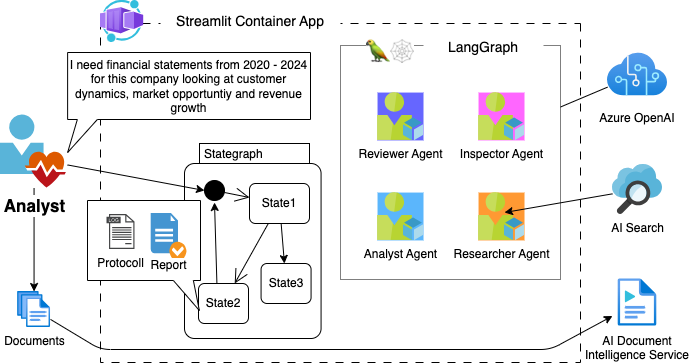

The diagram above was exported from draw.io. Its source (the exported page's mxGraphModel, read from the mxfile embedded in the PNG):
<mxGraphModel dx="1250" dy="583" grid="1" gridSize="10" guides="1" tooltips="1" connect="1" arrows="1" fold="1" page="1" pageScale="1" pageWidth="827" pageHeight="1169" math="0" shadow="0">
  <root>
    <mxCell id="0" />
    <mxCell id="1" parent="0" />
    <mxCell id="36" value="" style="whiteSpace=wrap;html=1;dashed=1;dashPattern=8 8;direction=south;" parent="1" vertex="1">
      <mxGeometry x="150" y="241" width="480" height="339" as="geometry" />
    </mxCell>
    <mxCell id="37" value="" style="aspect=fixed;html=1;points=[];align=center;image;fontSize=12;image=img/lib/azure2/other/Worker_Container_App.svg;" parent="1" vertex="1">
      <mxGeometry x="150" y="217.85" width="43.43" height="42.15" as="geometry" />
    </mxCell>
    <mxCell id="44" value="Streamlit Container App" style="text;strokeColor=none;align=center;fillColor=default;html=1;verticalAlign=middle;whiteSpace=wrap;rounded=0;fontSize=14;" parent="1" vertex="1">
      <mxGeometry x="210" y="223.93" width="180" height="30" as="geometry" />
    </mxCell>
    <mxCell id="63" value="AI Search" style="sketch=0;aspect=fixed;html=1;points=[];align=center;image;fontSize=12;image=img/lib/mscae/Search.svg;" vertex="1" parent="1">
      <mxGeometry x="662" y="382" width="50" height="50" as="geometry" />
    </mxCell>
    <mxCell id="70" style="edgeStyle=none;html=1;" edge="1" parent="1" source="64" target="67">
      <mxGeometry relative="1" as="geometry" />
    </mxCell>
    <mxCell id="64" value="Analyst" style="aspect=fixed;html=1;points=[];align=center;image;fontSize=17;image=img/lib/mscae/User_Health_Icon.svg;labelBackgroundColor=default;labelBorderColor=#FFFFFF;fontStyle=1;rounded=0;" vertex="1" parent="1">
      <mxGeometry x="50" y="332.53999999999996" width="67.12" height="72.96" as="geometry" />
    </mxCell>
    <mxCell id="65" value="I need financial statements from 2020 - 2024 for this company looking at customer dynamics, market opportuntiy and revenue growth" style="shape=callout;whiteSpace=wrap;html=1;perimeter=calloutPerimeter;position2=0;size=33;position=0.04;rounded=0;" vertex="1" parent="1">
      <mxGeometry x="117.12" y="270" width="242.88" height="100" as="geometry" />
    </mxCell>
    <mxCell id="66" value="AI Document &#10;Intelligence Service" style="shape=image;verticalLabelPosition=bottom;verticalAlign=top;imageAspect=1;aspect=fixed;image=data:image/svg+xml,(base64 omitted: 1600 chars);" vertex="1" parent="1">
      <mxGeometry x="662" y="495" width="50" height="50" as="geometry" />
    </mxCell>
    <mxCell id="87" style="edgeStyle=none;html=1;" edge="1" parent="1" source="67" target="66">
      <mxGeometry relative="1" as="geometry">
        <Array as="points">
          <mxPoint x="150" y="567" />
          <mxPoint x="600" y="567" />
        </Array>
      </mxGeometry>
    </mxCell>
    <mxCell id="67" value="Documents" style="aspect=fixed;html=1;points=[];align=center;image;fontSize=12;image=img/lib/azure2/general/Files.svg;" vertex="1" parent="1">
      <mxGeometry x="67.09999999999997" y="509" width="32.92" height="36" as="geometry" />
    </mxCell>
    <mxCell id="109" style="edgeStyle=none;html=1;" edge="1" parent="1" source="71">
      <mxGeometry relative="1" as="geometry">
        <mxPoint x="600" y="328.72877358490564" as="targetPoint" />
      </mxGeometry>
    </mxCell>
    <mxCell id="71" value="Azure OpenAI" style="shape=image;verticalLabelPosition=bottom;verticalAlign=top;imageAspect=1;aspect=fixed;image=data:image/svg+xml,(base64 omitted: 1776 chars);fillColor=default;" vertex="1" parent="1">
      <mxGeometry x="657" y="262" width="60" height="60" as="geometry" />
    </mxCell>
    <mxCell id="86" value="" style="group" vertex="1" connectable="0" parent="1">
      <mxGeometry x="350" y="254" width="260" height="255" as="geometry" />
    </mxCell>
    <mxCell id="113" value="" style="whiteSpace=wrap;html=1;labelBackgroundColor=none;fillColor=default;dashed=1;dashPattern=1 1;" vertex="1" parent="86">
      <mxGeometry x="40" y="9" width="220" height="234" as="geometry" />
    </mxCell>
    <mxCell id="79" value="&lt;h1 style=&quot;box-sizing: inherit; color: var(--md-default-fg-color--light); line-height: 1.3; margin: 0px 0px 1.25em; font-weight: 300; letter-spacing: -0.01em; font-family: &amp;quot;Public Sans&amp;quot;, -apple-system, &amp;quot;system-ui&amp;quot;, Helvetica, Arial, sans-serif; text-align: start; background-color: rgb(255, 255, 255);&quot; id=&quot;langgraph&quot;&gt;🦜🕸&lt;/h1&gt;" style="text;strokeColor=none;align=center;fillColor=none;html=1;verticalAlign=middle;whiteSpace=wrap;rounded=0;labelBackgroundColor=none;" vertex="1" parent="86">
      <mxGeometry x="60.00000000000003" y="15" width="60" height="30" as="geometry" />
    </mxCell>
    <mxCell id="81" value="LangGraph" style="text;strokeColor=none;align=center;fillColor=default;html=1;verticalAlign=middle;whiteSpace=wrap;rounded=0;fontSize=14;" vertex="1" parent="86">
      <mxGeometry x="123" y="-4" width="120" height="30" as="geometry" />
    </mxCell>
    <mxCell id="82" value="Analyst Agent" style="aspect=fixed;html=1;points=[];align=center;image;fontSize=12;image=img/lib/mscae/User_Resource.svg;imageBackground=#5BB6FC;rounded=0;" vertex="1" parent="86">
      <mxGeometry x="77.0410638297872" y="156.05999999999995" width="45.95744680851064" height="47.87234042553192" as="geometry" />
    </mxCell>
    <mxCell id="83" value="Reviewer Agent" style="aspect=fixed;html=1;points=[];align=center;image;fontSize=12;image=img/lib/mscae/User_Resource.svg;imageBackground=#6666FF;rounded=0;" vertex="1" parent="86">
      <mxGeometry x="77.042340425532" y="56.059999999999945" width="45.95744680851064" height="47.87234042553192" as="geometry" />
    </mxCell>
    <mxCell id="84" value="Inspector Agent" style="aspect=fixed;html=1;points=[];align=center;image;fontSize=12;image=img/lib/mscae/User_Resource.svg;rounded=0;labelBackgroundColor=none;imageBorder=none;imageBackground=#FF66FF;" vertex="1" parent="86">
      <mxGeometry x="178.04191489361705" y="56.059999999999945" width="45.95744680851064" height="47.87234042553192" as="geometry" />
    </mxCell>
    <mxCell id="85" value="Researcher Agent" style="aspect=fixed;html=1;points=[];align=center;image;fontSize=12;image=img/lib/mscae/User_Resource.svg;labelBackgroundColor=#FFFFFF;imageBackground=#FF9933;rounded=0;" vertex="1" parent="86">
      <mxGeometry x="178.0419148936171" y="156.06" width="45.95744680851064" height="47.87234042553192" as="geometry" />
    </mxCell>
    <mxCell id="88" value="Stategraph" style="shape=mxgraph.sysml.compState;align=left;verticalAlign=top;spacingTop=-3;spacingLeft=18;strokeWidth=1;recursiveResize=0;labelBackgroundColor=none;fillColor=default;" vertex="1" parent="1">
      <mxGeometry x="234" y="361" width="136.57" height="195" as="geometry" />
    </mxCell>
    <mxCell id="89" value="" style="shape=ellipse;html=1;fillColor=strokeColor;verticalLabelPosition=bottom;labelBackgroundColor=#ffffff;verticalAlign=top;" vertex="1" parent="88">
      <mxGeometry x="20" y="37" width="20" height="20" as="geometry" />
    </mxCell>
    <mxCell id="103" style="edgeStyle=none;html=1;" edge="1" parent="88" source="90" target="102">
      <mxGeometry relative="1" as="geometry" />
    </mxCell>
    <mxCell id="90" value="State1" style="strokeColor=inherit;fillColor=inherit;gradientColor=inherit;shape=rect;html=1;rounded=1;whiteSpace=wrap;align=center;labelBackgroundColor=none;" vertex="1" parent="88">
      <mxGeometry x="65" y="40" width="60" height="40" as="geometry" />
    </mxCell>
    <mxCell id="114" style="edgeStyle=none;html=1;" edge="1" parent="88">
      <mxGeometry relative="1" as="geometry">
        <mxPoint x="32.4059405940593" y="140" as="sourcePoint" />
        <mxPoint x="30" y="59" as="targetPoint" />
      </mxGeometry>
    </mxCell>
    <mxCell id="91" value="State2" style="strokeColor=inherit;fillColor=inherit;gradientColor=inherit;shape=rect;html=1;rounded=1;whiteSpace=wrap;align=center;labelBackgroundColor=none;" vertex="1" parent="88">
      <mxGeometry x="14" y="140" width="50" height="40" as="geometry" />
    </mxCell>
    <mxCell id="92" value="" style="strokeColor=inherit;fillColor=inherit;gradientColor=inherit;edgeStyle=none;html=1;endArrow=open;endSize=12;" edge="1" parent="88" source="89" target="90">
      <mxGeometry relative="1" as="geometry" />
    </mxCell>
    <mxCell id="93" value="" style="strokeColor=inherit;fillColor=inherit;gradientColor=inherit;edgeStyle=none;html=1;endArrow=open;endSize=12;" edge="1" parent="88" source="90" target="91">
      <mxGeometry relative="1" as="geometry" />
    </mxCell>
    <mxCell id="102" value="State3" style="strokeColor=inherit;fillColor=inherit;gradientColor=inherit;shape=rect;html=1;rounded=1;whiteSpace=wrap;align=center;labelBackgroundColor=none;" vertex="1" parent="88">
      <mxGeometry x="76.57" y="120" width="50" height="40" as="geometry" />
    </mxCell>
    <mxCell id="105" style="edgeStyle=none;html=1;entryX=0;entryY=0.5;entryDx=0;entryDy=0;" edge="1" parent="1" target="89">
      <mxGeometry relative="1" as="geometry">
        <mxPoint x="117.11999999999989" y="382.45167798670195" as="sourcePoint" />
        <mxPoint x="223.43000000000006" y="425" as="targetPoint" />
      </mxGeometry>
    </mxCell>
    <mxCell id="106" value="" style="shape=callout;whiteSpace=wrap;html=1;perimeter=calloutPerimeter;position2=0.99;size=30;position=0.76;rounded=0;base=20;" vertex="1" parent="1">
      <mxGeometry x="137" y="418" width="113" height="110" as="geometry" />
    </mxCell>
    <mxCell id="107" value="Report" style="shadow=0;dashed=0;html=1;strokeColor=none;fillColor=#4495D1;labelPosition=center;verticalLabelPosition=bottom;verticalAlign=top;align=center;outlineConnect=0;shape=mxgraph.veeam.checked_doc;labelBackgroundColor=default;rounded=0;spacing=-7;" vertex="1" parent="1">
      <mxGeometry x="200.19" y="430.5" width="35.81" height="47.5" as="geometry" />
    </mxCell>
    <mxCell id="108" value="Protocoll" style="sketch=0;pointerEvents=1;shadow=0;dashed=0;html=1;strokeColor=none;fillColor=#434445;aspect=fixed;labelPosition=center;verticalLabelPosition=bottom;verticalAlign=top;align=center;outlineConnect=0;shape=mxgraph.vvd.log_files;" vertex="1" parent="1">
      <mxGeometry x="156" y="431.5" width="28" height="35" as="geometry" />
    </mxCell>
    <mxCell id="111" style="edgeStyle=none;html=1;" edge="1" parent="1">
      <mxGeometry relative="1" as="geometry">
        <mxPoint x="553.9993617021278" y="430.01912144475" as="targetPoint" />
        <mxPoint x="662" y="411.3268817614987" as="sourcePoint" />
      </mxGeometry>
    </mxCell>
  </root>
</mxGraphModel>